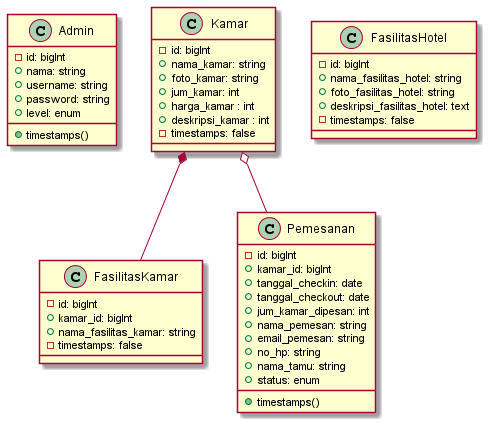

The diagram above was rendered by PlantUML. Its source (embedded in the PNG):
@startuml DiagramClassHotel

class Admin {
    -id: bigInt
    +nama: string
    +username: string
    +password: string
    +level: enum
    +timestamps()
}

class Kamar{
    -id: bigInt
    +nama_kamar: string
    +foto_kamar: string
    +jum_kamar: int
    +harga_kamar : int
    +deskripsi_kamar : int
    -timestamps: false
}

class FasilitasKamar {
    -id: bigInt
    +kamar_id: bigInt
    +nama_fasilitas_kamar: string
    -timestamps: false
}

class FasilitasHotel {
    -id: bigInt
    +nama_fasilitas_hotel: string
    +foto_fasilitas_hotel: string
    +deskripsi_fasilitas_hotel: text
    -timestamps: false
}

class Pemesanan {
    -id: bigInt
    +kamar_id: bigInt
    +tanggal_checkin: date
    +tanggal_checkout: date
    +jum_kamar_dipesan: int
    +nama_pemesan: string
    +email_pemesan: string
    +no_hp: string
    +nama_tamu: string
    +status: enum
    +timestamps()
}

Kamar *-- FasilitasKamar
Kamar o-- Pemesanan

@enduml